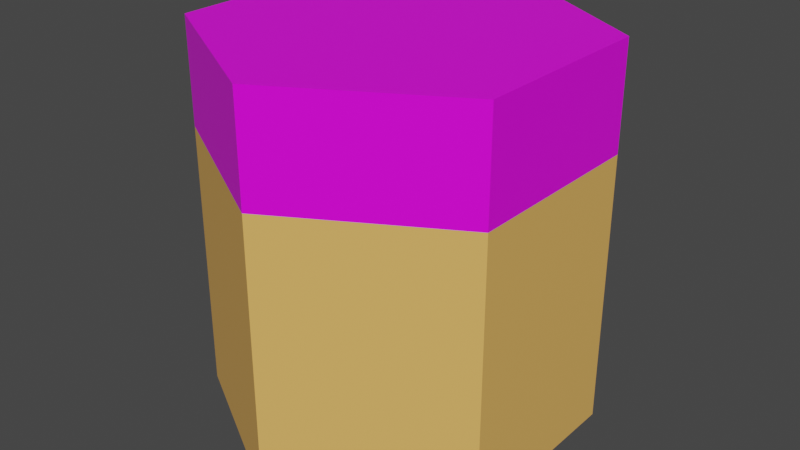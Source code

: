 # Source: CragV2.blend  (saved by Blender 3.1.7; exported with 4.5.12 LTS)
import bpy
from mathutils import Matrix  # noqa: F401  (used for matrix-valued properties, if any)

bpy.ops.wm.read_factory_settings(use_empty=True)
scene = bpy.context.scene
scene.name = 'Scene'

# ---- collections
col_crag = bpy.data.collections.new('crag'); scene.collection.children.link(col_crag)

# ---- images (referenced by path relative to the original .blend; pixels are not part of the script)
import os
ASSET_DIR = os.environ.get("B2B_ASSET_DIR", "")  # directory of the original .blend (textures are referenced by path, not embedded)
HERE = os.path.dirname(os.path.abspath(__file__))  # packed textures are extracted next to this script under _unpacked/

def load_image(name, relpath, width, height, colorspace="sRGB"):
    """Load a texture the original file referenced (path relative to the .blend, or extracted next to this script)."""
    p = next((c for c in (os.path.join(HERE, relpath), os.path.join(ASSET_DIR, relpath)) if relpath and os.path.exists(c)), "")
    if p:
        img = bpy.data.images.load(p, check_existing=True)
        img.name = name
    else:  # same state as the original file: an image datablock whose file is absent (Cycles renders it pink)
        img = bpy.data.images.new(name, width, height)
        img.source = "FILE"
        img.filepath = "//" + (relpath or name)
    img.colorspace_settings.name = colorspace
    return img
img_cragv2_png = load_image('CragV2.png', 'CragV2.png', 1024, 1024, 'sRGB')

# ---- materials (node trees are filled in below, after node groups)
mat_grass = bpy.data.materials.new('grass')
mat_grass.alpha_threshold = 0.0
mat_grass.use_transparent_shadow = False
mat_grass.line_color = (0.0, 0.0, 0.0, 1.0)
mat_sand = bpy.data.materials.new('sand')
mat_sand.use_transparent_shadow = False

# ---- material node trees
mat_grass.use_nodes = True; mat_grass.node_tree.nodes.clear()
_N = mat_grass.node_tree.nodes; _L = mat_grass.node_tree.links
n0 = _N.new('ShaderNodeOutputMaterial'); n0.name = 'Material Output'; n0.location = (663, 484)
n1 = _N.new('ShaderNodeBsdfPrincipled'); n1.name = 'Principled BSDF'; n1.location = (347, 508)
n1.distribution = 'GGX'
n1.subsurface_method = 'BURLEY'
n1.inputs[2].default_value = 0.4
n1.inputs[3].default_value = 1.45
n1.inputs[27].default_value = (0.0, 0.0, 0.0, 1.0)
n1.inputs[28].default_value = 1.0
n2 = _N.new('ShaderNodeTexImage'); n2.name = 'Изображение-текстура'; n2.location = (-19, 496)
n2.image = img_cragv2_png
n3 = _N.new('ShaderNodeMapping'); n3.name = 'Отображение'; n3.location = (-325, 503)
n3.width = 240
n4 = _N.new('ShaderNodeTexCoord'); n4.name = 'Текстурные координаты'; n4.location = (-544, 501)
_L.new(n1.outputs[0], n0.inputs[0])
_L.new(n2.outputs[0], n1.inputs[0])
_L.new(n3.outputs[0], n2.inputs[0])
_L.new(n4.outputs[2], n3.inputs[0])
n0.is_active_output = True
mat_sand.use_nodes = True; mat_sand.node_tree.nodes.clear()
_N = mat_sand.node_tree.nodes; _L = mat_sand.node_tree.links
n0 = _N.new('ShaderNodeBsdfPrincipled'); n0.name = 'Principled BSDF'; n0.location = (10, 300)
n0.distribution = 'GGX'
n0.subsurface_method = 'BURLEY'
n0.inputs[0].default_value = (0.8829, 0.4784, 0.1234, 1.0)
n0.inputs[3].default_value = 1.45
n0.inputs[27].default_value = (0.0, 0.0, 0.0, 1.0)
n0.inputs[28].default_value = 1.0
n1 = _N.new('ShaderNodeOutputMaterial'); n1.name = 'Material Output'; n1.location = (300, 300)
_L.new(n0.outputs[0], n1.inputs[0])
n1.is_active_output = True

# ---- world
world_world = bpy.data.worlds.new('World'); scene.world = world_world
world_world.use_nodes = True; world_world.node_tree.nodes.clear()
_N = world_world.node_tree.nodes; _L = world_world.node_tree.links
n0 = _N.new('ShaderNodeOutputWorld'); n0.name = 'World Output'; n0.location = (300, 300)
n1 = _N.new('ShaderNodeBackground'); n1.name = 'Background'; n1.location = (10, 300)
n1.inputs[0].default_value = (0.05088, 0.05088, 0.05088, 1.0)
_L.new(n1.outputs[0], n0.inputs[0])
n0.is_active_output = True
world_world.color = (0.05088, 0.05088, 0.05088)
world_world.use_sun_shadow = False
world_world.sun_shadow_jitter_overblur = 0.0

# ---- meshes
me_x = bpy.data.meshes.new('Цилиндр')
me_x.from_pydata([(0.0, 1.0, -1.0), (0.0, 1.0, 1.0), (0.866, 0.5, -1.0), (0.866, 0.5, 1.0), (0.866, -0.5, -1.0), (0.866, -0.5, 1.0), (-8.742e-08, -1.0, -1.0), (-8.742e-08, -1.0, 1.0), (-0.866, -0.5, -1.0), (-0.866, -0.5, 1.0), (-0.866, 0.5, -1.0), (-0.866, 0.5, 1.0), (0.0, 1.0, 0.4462), (0.866, 0.5, 0.4462), (0.866, -0.5, 0.4462), (-8.742e-08, -1.0, 0.4462), (-0.866, -0.5, 0.4462), (-0.866, 0.5, 0.4462)], [], [(12, 1, 3, 13), (13, 3, 5, 14), (14, 5, 7, 15), (15, 7, 9, 16), (3, 1, 11, 9, 7, 5), (16, 9, 11, 17), (17, 11, 1, 12), (0, 2, 4, 6, 8, 10), (10, 17, 12, 0), (8, 16, 17, 10), (6, 15, 16, 8), (4, 14, 15, 6), (2, 13, 14, 4), (0, 12, 13, 2)])
me_x.polygons.foreach_set('material_index', [0, 0, 0, 0, 0, 0, 0, 0, 1, 1, 1, 1, 1, 1])
_uv = me_x.uv_layers.new(name='UVКарта')
_uv.uv.foreach_set('vector', [1.0, 0.8615, 1.0, 1.0, 0.8333, 1.0, 0.8333, 0.8615, 0.8333, 0.8615, 0.8333, 1.0, 0.6667, 1.0, 0.6667, 0.8615, 0.6667, 0.8615, 0.6667, 1.0, 0.5, 1.0, 0.5, 0.8615, 0.5, 0.8615, 0.5, 1.0, 0.3333, 1.0, 0.3333, 0.8615, 0.4578, 0.37, 0.25, 0.49, 0.04215, 0.37, 0.04215, 0.13, 0.25, 0.01, 0.4578, 0.13, 0.3333, 0.8615, 0.3333, 1.0, 0.1667, 1.0, 0.1667, 0.8615, 0.1667, 0.8615, 0.1667, 1.0, -8.941e-08, 1.0, -8.941e-08, 0.8615, 0.75, 0.49, 0.9578, 0.37, 0.9578, 0.13, 0.75, 0.01, 0.5422, 0.13, 0.5422, 0.37, 0.1667, 0.5, 0.1667, 0.8615, -8.941e-08, 0.8615, -8.941e-08, 0.5, 0.3333, 0.5, 0.3333, 0.8615, 0.1667, 0.8615, 0.1667, 0.5, 0.5, 0.5, 0.5, 0.8615, 0.3333, 0.8615, 0.3333, 0.5, 0.6667, 0.5, 0.6667, 0.8615, 0.5, 0.8615, 0.5, 0.5, 0.8333, 0.5, 0.8333, 0.8615, 0.6667, 0.8615, 0.6667, 0.5, 1.0, 0.5, 1.0, 0.8615, 0.8333, 0.8615, 0.8333, 0.5])
me_x.materials.append(mat_grass)
me_x.materials.append(mat_sand)
me_x.use_remesh_fix_poles = True
me_x.use_remesh_preserve_attributes = False
me_x.use_mirror_vertex_groups = False
me_x.update()

# ---- objects
ob_crag = bpy.data.objects.new('crag', me_x)

# ---- transforms, parenting, visibility, modifiers, constraints
ob_crag.location = (0.0, 0.0, 1.011)
ob_crag.lineart.crease_threshold = 0.0

# ---- collection membership
col_crag.objects.link(ob_crag)

# ---- scene / render settings (as saved in the file)
scene.frame_start = 1; scene.frame_end = 250; scene.frame_set(1)
scene.render.engine = 'BLENDER_EEVEE_NEXT'
scene.cycles.use_denoising = False
scene.cycles.samples = 128
scene.cycles.sampling_pattern = 'TABULATED_SOBOL'
scene.cycles.use_adaptive_sampling = False
scene.cycles.use_light_tree = False
scene.view_settings.view_transform = 'Filmic'
bpy.context.view_layer.update()

# ---- added for rendering (the .blend has no active camera and no usable light): camera, sun
cam_auto = bpy.data.cameras.new('AutoCamera')
cam_auto.lens = 50.0
cam_auto.sensor_width = 36.0
cam_auto.clip_end = 1000.0
ob_auto_camera = bpy.data.objects.new('AutoCamera', cam_auto)
scene.collection.objects.link(ob_auto_camera)
ob_auto_camera.location = (3.06862, -3.68235, 3.46612)
ob_auto_camera.rotation_euler = (1.09748, -7.21219e-08, 0.694738)
scene.camera = ob_auto_camera
light_auto_sun = bpy.data.lights.new('AutoSun', 'SUN')
light_auto_sun.energy = 3.0
light_auto_sun.angle = 0.0523599
ob_auto_sun = bpy.data.objects.new('AutoSun', light_auto_sun)
scene.collection.objects.link(ob_auto_sun)
ob_auto_sun.rotation_euler = (0.872665, 0.174533, 0.523599)
bpy.context.view_layer.update()
